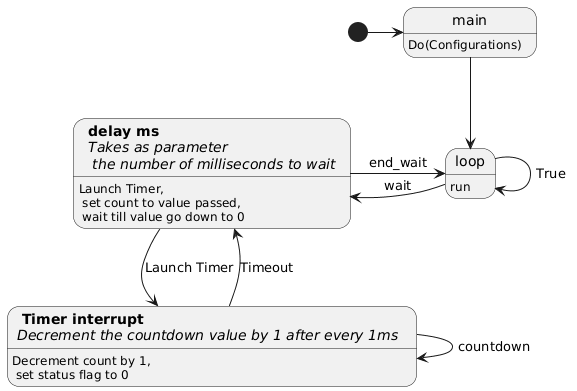

The diagram above was rendered by PlantUML. Its source (embedded in the PNG):
@startuml
skinparam style strictuml

[*] -> main 

state main : Do(Configurations)

main--> loop

loop -left-> delay_ms : wait 
state "<b> delay ms </b> \n<i> Takes as parameter </i> \n <i> the number of milliseconds to wait </i>" as delay_ms : Launch Timer,\n set count to value passed, \n wait till value go down to 0 
delay_ms -->Timer : Launch Timer
state "<b> Timer interrupt</b> \n<i>Decrement the countdown value by 1 after every 1ms  </i>" as Timer  : Decrement count by 1, \n set status flag to 0
Timer --> Timer : countdown 
Timer --> delay_ms : Timeout 

delay_ms-right-> loop : end_wait 
loop--> loop : True 

state loop : run

@enduml